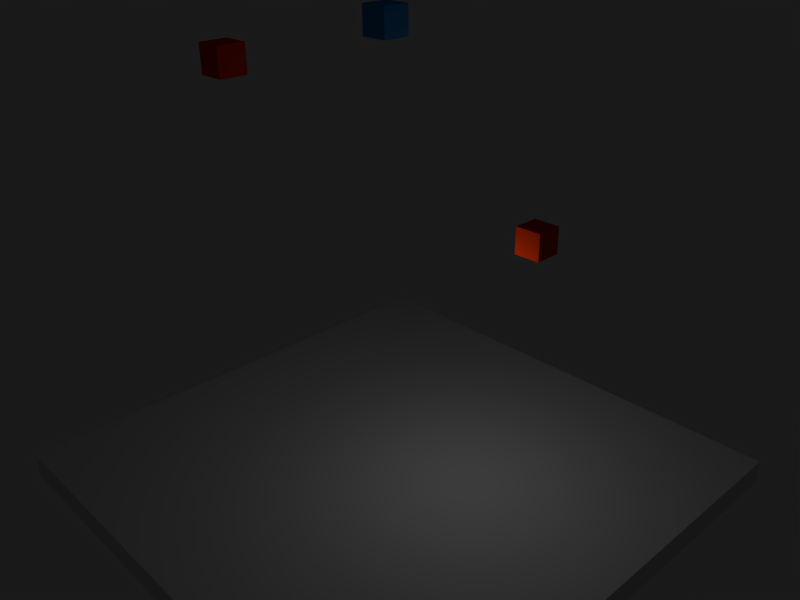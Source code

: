 # Source: MotionBlur.blend  (saved by Blender 2.68.5; exported with 4.5.12 LTS)
import bpy
from mathutils import Matrix  # noqa: F401  (used for matrix-valued properties, if any)

bpy.ops.wm.read_factory_settings(use_empty=True)
scene = bpy.context.scene
scene.name = 'Test'

# ---- collections
col_collection_1_001 = bpy.data.collections.new('Collection 1.001'); scene.collection.children.link(col_collection_1_001)

# ---- materials (node trees are filled in below, after node groups)
mat_red = bpy.data.materials.new('Red')
mat_red.alpha_threshold = 0.0
mat_red.use_transparent_shadow = False
mat_red.diffuse_color = (0.8, 0.04441, 0.0, 1.0)
mat_red.roughness = 0.5
mat_red.line_color = (0.0, 0.0, 0.0, 1.0)
mat_blue = bpy.data.materials.new('Blue')
mat_blue.alpha_threshold = 0.0
mat_blue.use_transparent_shadow = False
mat_blue.diffuse_color = (0.0428, 0.3357, 0.8, 1.0)
mat_blue.roughness = 0.5
mat_blue.line_color = (0.0, 0.0, 0.0, 1.0)
mat_material = bpy.data.materials.new('Material')
mat_material.alpha_threshold = 0.0
mat_material.use_transparent_shadow = False
mat_material.roughness = 0.5
mat_material.line_color = (0.0, 0.0, 0.0, 1.0)

# ---- material node trees

# ---- world
world_world = bpy.data.worlds.new('World'); scene.world = world_world
world_world.color = (0.01, 0.01, 0.01)
world_world.use_sun_shadow = False
world_world.sun_shadow_jitter_overblur = 0.0
world_world.cycles.sampling_method = 'MANUAL'
world_world.cycles.sample_map_resolution = 256

# ---- cameras
cam_camera = bpy.data.cameras.new('Camera')
cam_camera.clip_end = 100.0
cam_camera.lens = 35.0
cam_camera.sensor_width = 32.0
cam_camera.sensor_height = 18.0
cam_camera.ortho_scale = 7.314
cam_camera.dof.focus_distance = 0.0
cam_camera.dof.aperture_fstop = 128.0
cam_camera_002 = bpy.data.cameras.new('Camera.002')
cam_camera_002.clip_end = 100.0
cam_camera_002.lens = 35.0
cam_camera_002.sensor_width = 32.0
cam_camera_002.sensor_height = 18.0
cam_camera_002.ortho_scale = 7.314
cam_camera_002.dof.focus_distance = 0.0
cam_camera_002.dof.aperture_fstop = 128.0

# ---- lights
light_lamp = bpy.data.lights.new('Lamp', 'POINT')
light_lamp.transmission_factor = 0.0
light_lamp.cutoff_distance = 30.0
light_lamp.energy = 100.0
light_lamp.shadow_buffer_clip_start = 1.001
light_lamp.shadow_soft_size = 1.0
light_lamp.shadow_maximum_resolution = 0.006
light_lamp.use_absolute_resolution = True
light_lamp.cycles.use_multiple_importance_sampling = False

# ---- meshes
me_cube_005 = bpy.data.meshes.new('Cube.005')
me_cube_005.from_pydata([(-0.5, -0.5, -0.5), (-0.5, 0.5, -0.5), (0.5, 0.5, -0.5), (0.5, -0.5, -0.5), (-0.5, -0.5, 0.5), (-0.5, 0.5, 0.5), (0.5, 0.5, 0.5), (0.5, -0.5, 0.5)], [], [(4, 5, 1, 0), (5, 6, 2, 1), (6, 7, 3, 2), (7, 4, 0, 3), (0, 1, 2, 3), (7, 6, 5, 4)])
me_cube_005.materials.append(mat_red)
me_cube_005.use_remesh_preserve_volume = False
me_cube_005.use_remesh_preserve_attributes = False
me_cube_005.use_mirror_vertex_groups = False
me_cube_005.update()
me_cube_004 = bpy.data.meshes.new('Cube.004')
me_cube_004.from_pydata([(-0.5, -0.5, -0.5), (-0.5, 0.5, -0.5), (0.5, 0.5, -0.5), (0.5, -0.5, -0.5), (-0.5, -0.5, 0.5), (-0.5, 0.5, 0.5), (0.5, 0.5, 0.5), (0.5, -0.5, 0.5)], [], [(4, 5, 1, 0), (5, 6, 2, 1), (6, 7, 3, 2), (7, 4, 0, 3), (0, 1, 2, 3), (7, 6, 5, 4)])
me_cube_004.materials.append(mat_red)
me_cube_004.use_remesh_preserve_volume = False
me_cube_004.use_remesh_preserve_attributes = False
me_cube_004.use_mirror_vertex_groups = False
me_cube_004.update()
me_cube_003 = bpy.data.meshes.new('Cube.003')
me_cube_003.from_pydata([(-0.5, -0.5, -0.5), (-0.5, 0.5, -0.5), (0.5, 0.5, -0.5), (0.5, -0.5, -0.5), (-0.5, -0.5, 0.5), (-0.5, 0.5, 0.5), (0.5, 0.5, 0.5), (0.5, -0.5, 0.5)], [], [(4, 5, 1, 0), (5, 6, 2, 1), (6, 7, 3, 2), (7, 4, 0, 3), (0, 1, 2, 3), (7, 6, 5, 4)])
me_cube_003.use_remesh_preserve_volume = False
me_cube_003.use_remesh_preserve_attributes = False
me_cube_003.use_mirror_vertex_groups = False
me_cube_003.update()
me_cube_001 = bpy.data.meshes.new('Cube.001')
me_cube_001.from_pydata([(-0.5, -0.5, -0.5), (-0.5, 0.5, -0.5), (0.5, 0.5, -0.5), (0.5, -0.5, -0.5), (-0.5, -0.5, 0.5), (-0.5, 0.5, 0.5), (0.5, 0.5, 0.5), (0.5, -0.5, 0.5)], [], [(4, 5, 1, 0), (5, 6, 2, 1), (6, 7, 3, 2), (7, 4, 0, 3), (0, 1, 2, 3), (7, 6, 5, 4)])
me_cube_001.materials.append(mat_blue)
me_cube_001.use_remesh_preserve_volume = False
me_cube_001.use_remesh_preserve_attributes = False
me_cube_001.use_mirror_vertex_groups = False
me_cube_001.update()
me_cube = bpy.data.meshes.new('Cube')
me_cube.from_pydata([(10.0, 10.0, -0.5), (10.0, -10.0, -0.5), (-10.0, -10.0, -0.5), (-10.0, 10.0, -0.5), (10.0, 10.0, 0.5), (10.0, -10.0, 0.5), (-10.0, -10.0, 0.5), (-10.0, 10.0, 0.5)], [], [(0, 1, 2, 3), (4, 7, 6, 5), (0, 4, 5, 1), (1, 5, 6, 2), (2, 6, 7, 3), (4, 0, 3, 7)])
me_cube.materials.append(mat_material)
me_cube.use_remesh_preserve_volume = False
me_cube.use_remesh_preserve_attributes = False
me_cube.use_mirror_vertex_groups = False
me_cube.update()

# ---- objects
ob_cube_004 = bpy.data.objects.new('Cube.004', me_cube_005)
ob_cube_003 = bpy.data.objects.new('Cube.003', me_cube_004)
ob_camhandle = bpy.data.objects.new('CamHandle', me_cube_003)
ob_camera = bpy.data.objects.new('Camera', cam_camera)
ob_offscreencam = bpy.data.objects.new('OffscreenCam', cam_camera_002)
ob_cube_001 = bpy.data.objects.new('Cube.001', me_cube_001)
ob_cube = bpy.data.objects.new('Cube', me_cube)
ob_lamp = bpy.data.objects.new('Lamp', light_lamp)

# ---- transforms, parenting, visibility, modifiers, constraints
ob_cube_004.location = (4.0, 3.0, 10.0)
ob_cube_004.lineart.crease_threshold = 0.0
ob_cube_003.location = (-3.0, -4.0, 16.0)
ob_cube_003.lineart.crease_threshold = 0.0
ob_camhandle.location = (0.0, 0.0, 2.0)
ob_camhandle.hide_render = True
ob_camhandle.display_type = 'WIRE'
ob_camhandle.lineart.crease_threshold = 0.0
ob_camera.parent = ob_camhandle
ob_camera.matrix_parent_inverse = Matrix(((1.0, 0.0, 0.0, -0.0), (0.0, 1.0, 0.0, -0.0), (0.0, 0.0, 1.0, -2.0), (0.0, 0.0, 0.0, 1.0)))
ob_camera.location = (20.58, -18.72, 21.25)
ob_camera.rotation_euler = (1.109, 0.01082, 0.8149)
ob_camera.lock_rotations_4d = False
ob_camera.empty_display_type = 'ARROWS'
ob_camera.color = (0.0, 0.0, 0.0, 0.0)
ob_camera.display_type = 'WIRE'
ob_camera.lineart.crease_threshold = 0.0
ob_offscreencam.parent = ob_camera
ob_offscreencam.matrix_parent_inverse = Matrix(((0.6859, 0.7276, -0.01082, -0.2625), (-0.3174, 0.3125, 0.8953, -6.644), (0.6549, -0.6107, 0.4452, -34.37), (0.0, 0.0, 0.0, 1.0)))
ob_offscreencam.location = (20.58, -18.72, 21.25)
ob_offscreencam.rotation_euler = (1.109, 0.01082, 0.8149)
ob_offscreencam.scale = (1.5, 1.5, 1.5)
ob_offscreencam.lock_rotations_4d = False
ob_offscreencam.empty_display_type = 'ARROWS'
ob_offscreencam.color = (0.0, 0.0, 0.0, 0.0)
ob_offscreencam.display_type = 'WIRE'
ob_offscreencam.lineart.crease_threshold = 0.0
ob_cube_001.location = (0.0, 0.0, 17.0)
ob_cube_001.lineart.crease_threshold = 0.0
ob_cube.location = (0.0, 0.0, 0.0)
ob_cube.lock_rotations_4d = False
ob_cube.empty_display_type = 'ARROWS'
ob_cube.lineart.crease_threshold = 0.0
ob_lamp.location = (3.076, 1.005, 7.904)
ob_lamp.rotation_euler = (0.6503, 0.05522, 1.866)
ob_lamp.lock_rotations_4d = False
ob_lamp.empty_display_type = 'ARROWS'
ob_lamp.color = (0.0, 0.0, 0.0, 0.0)
ob_lamp.lineart.crease_threshold = 0.0

# ---- collection membership
col_collection_1_001.objects.link(ob_cube_004)
col_collection_1_001.objects.link(ob_cube_003)
col_collection_1_001.objects.link(ob_camhandle)
col_collection_1_001.objects.link(ob_camera)
col_collection_1_001.objects.link(ob_offscreencam)
col_collection_1_001.objects.link(ob_cube_001)
col_collection_1_001.objects.link(ob_cube)
col_collection_1_001.objects.link(ob_lamp)

# ---- scene / render settings (as saved in the file)
scene.camera = ob_camera
scene.frame_start = 1; scene.frame_end = 250; scene.frame_set(1)
scene.render.engine = 'BLENDER_EEVEE_NEXT'
scene.render.image_settings.color_mode = 'RGB'
scene.render.image_settings.compression = 90
scene.render.resolution_x = 800
scene.render.resolution_y = 600
scene.render.resolution_percentage = 50
scene.render.dither_intensity = 0.0
scene.render.bake_margin = 2
scene.render.bake_bias = 0.0
scene.cycles.use_denoising = False
scene.cycles.samples = 10
scene.cycles.sampling_pattern = 'TABULATED_SOBOL'
scene.cycles.light_sampling_threshold = 0.0
scene.cycles.use_adaptive_sampling = False
scene.cycles.use_light_tree = False
scene.cycles.blur_glossy = 0.0
scene.cycles.volume_bounces = 1
scene.cycles.pixel_filter_type = 'GAUSSIAN'
scene.cycles.sample_clamp_indirect = 0.0
scene.view_settings.view_transform = 'Standard'
bpy.context.view_layer.update()
